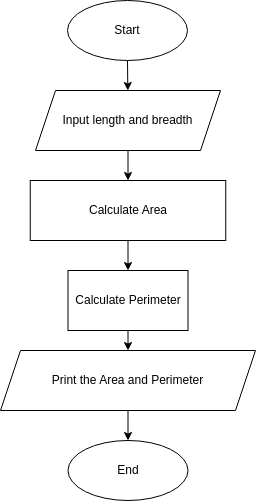

The diagram above was exported from draw.io. Its source (the exported page's mxGraphModel, read from the mxfile embedded in the PNG):
<mxGraphModel dx="1148" dy="850" grid="1" gridSize="10" guides="1" tooltips="1" connect="1" arrows="1" fold="1" page="1" pageScale="1" pageWidth="850" pageHeight="1100" math="0" shadow="0">
  <root>
    <mxCell id="0" />
    <mxCell id="1" parent="0" />
    <mxCell id="5" value="" style="edgeStyle=none;html=1;" edge="1" parent="1" source="2" target="3">
      <mxGeometry relative="1" as="geometry" />
    </mxCell>
    <mxCell id="2" value="Start" style="ellipse;whiteSpace=wrap;html=1;" vertex="1" parent="1">
      <mxGeometry x="377" y="30" width="120" height="60" as="geometry" />
    </mxCell>
    <mxCell id="12" value="" style="edgeStyle=none;html=1;" edge="1" parent="1" source="3" target="11">
      <mxGeometry relative="1" as="geometry" />
    </mxCell>
    <mxCell id="3" value="Input length and breadth" style="shape=parallelogram;perimeter=parallelogramPerimeter;whiteSpace=wrap;html=1;fixedSize=1;" vertex="1" parent="1">
      <mxGeometry x="345" y="120" width="185" height="60" as="geometry" />
    </mxCell>
    <mxCell id="4" value="End" style="ellipse;whiteSpace=wrap;html=1;" vertex="1" parent="1">
      <mxGeometry x="377.5" y="470" width="120" height="60" as="geometry" />
    </mxCell>
    <mxCell id="9" value="" style="edgeStyle=none;html=1;" edge="1" parent="1" source="7" target="4">
      <mxGeometry relative="1" as="geometry" />
    </mxCell>
    <mxCell id="7" value="Print the Area and Perimeter" style="shape=parallelogram;perimeter=parallelogramPerimeter;whiteSpace=wrap;html=1;fixedSize=1;" vertex="1" parent="1">
      <mxGeometry x="310" y="380" width="255" height="60" as="geometry" />
    </mxCell>
    <mxCell id="19" value="" style="edgeStyle=none;html=1;" edge="1" parent="1" source="11" target="17">
      <mxGeometry relative="1" as="geometry" />
    </mxCell>
    <mxCell id="11" value="Calculate Area" style="whiteSpace=wrap;html=1;" vertex="1" parent="1">
      <mxGeometry x="339.75" y="210" width="195.5" height="60" as="geometry" />
    </mxCell>
    <mxCell id="20" value="" style="edgeStyle=none;html=1;" edge="1" parent="1" source="17" target="7">
      <mxGeometry relative="1" as="geometry" />
    </mxCell>
    <mxCell id="17" value="Calculate Perimeter" style="rounded=0;whiteSpace=wrap;html=1;" vertex="1" parent="1">
      <mxGeometry x="377.5" y="300" width="120" height="60" as="geometry" />
    </mxCell>
  </root>
</mxGraphModel>